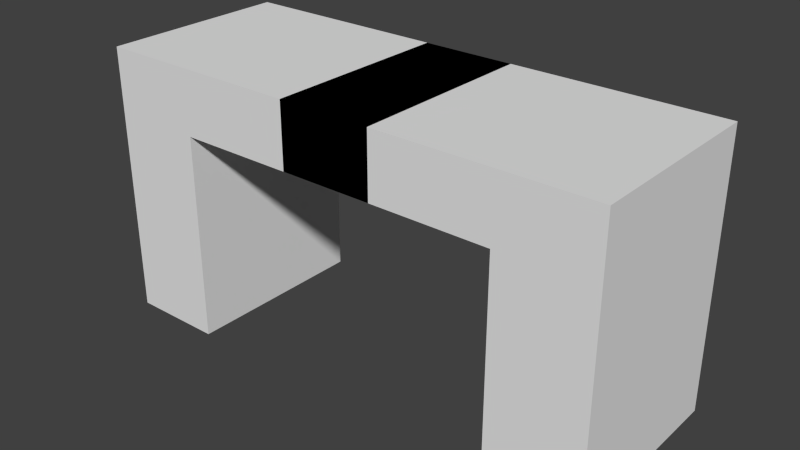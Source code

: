 # Source: Desk_Minimal.blend  (saved by Blender 2.75.0; exported with 4.5.12 LTS)
import bpy
from mathutils import Matrix  # noqa: F401  (used for matrix-valued properties, if any)

bpy.ops.wm.read_factory_settings(use_empty=True)
scene = bpy.context.scene
scene.name = 'Scene'

# ---- collections
col_collection_1 = bpy.data.collections.new('Collection 1'); scene.collection.children.link(col_collection_1)

# ---- materials (node trees are filled in below, after node groups)
mat_material = bpy.data.materials.new('Material')
mat_material.alpha_threshold = 0.0
mat_material.use_transparent_shadow = False
mat_material.roughness = 0.5
mat_material.line_color = (0.0, 0.0, 0.0, 1.0)

# ---- material node trees

# ---- world
world_world = bpy.data.worlds.new('World'); scene.world = world_world
world_world.color = (0.05088, 0.05088, 0.05088)
world_world.use_sun_shadow = False
world_world.sun_shadow_jitter_overblur = 0.0
world_world.cycles.sampling_method = 'MANUAL'
world_world.cycles.sample_map_resolution = 256

# ---- meshes
me_cube = bpy.data.meshes.new('Cube')
me_cube.from_pydata([(0.1815, 1.0, 0.05529), (0.1815, -1.0, 0.05529), (-1.0, -1.0, -1.0), (-1.0, 1.0, -1.0), (0.1815, 1.0, 1.0), (0.1815, -1.0, 1.0), (-1.0, -1.0, 1.0), (-1.0, 1.0, 1.0), (-0.6379, 1.0, 0.05529), (-0.6379, -1.0, 0.05529), (-0.6379, 1.0, 1.0), (-0.6379, -1.0, 1.0), (-0.6379, 1.0, -3.003), (-0.6379, -1.0, -3.003), (-1.0, -1.0, -3.003), (-1.0, 1.0, -3.003)], [], [(10, 7, 6, 11), (9, 11, 6, 2), (2, 6, 7, 3), (10, 8, 3, 7), (4, 0, 8, 10), (1, 5, 11, 9), (4, 10, 11, 5), (0, 1, 9, 8), (12, 13, 14, 15), (9, 13, 12, 8), (2, 14, 13, 9), (3, 15, 14, 2), (8, 12, 15, 3)])
me_cube.materials.append(mat_material)
me_cube.use_remesh_preserve_volume = False
me_cube.use_remesh_preserve_attributes = False
me_cube.use_mirror_vertex_groups = False
me_cube.update()

# ---- objects
ob_cube = bpy.data.objects.new('Cube', me_cube)

# ---- transforms, parenting, visibility, modifiers, constraints
ob_cube.location = (-0.5708, 0.0, 1.0)
ob_cube.scale = (3.784, 1.4, 1.0)
ob_cube.lock_rotations_4d = False
ob_cube.empty_display_type = 'ARROWS'
ob_cube.lineart.crease_threshold = 0.0
_m = ob_cube.modifiers.new('Mirror', 'MIRROR')

# ---- collection membership
col_collection_1.objects.link(ob_cube)

# ---- scene / render settings (as saved in the file)
scene.frame_start = 1; scene.frame_end = 250; scene.frame_set(1)
scene.render.engine = 'BLENDER_EEVEE_NEXT'
scene.render.resolution_percentage = 50
scene.render.dither_intensity = 0.0
scene.cycles.use_denoising = False
scene.cycles.samples = 10
scene.cycles.sampling_pattern = 'TABULATED_SOBOL'
scene.cycles.light_sampling_threshold = 0.0
scene.cycles.use_adaptive_sampling = False
scene.cycles.use_light_tree = False
scene.cycles.blur_glossy = 0.0
scene.cycles.pixel_filter_type = 'GAUSSIAN'
scene.cycles.sample_clamp_indirect = 0.0
scene.view_settings.view_transform = 'Standard'
bpy.context.view_layer.update()

# ---- added for rendering (the .blend has no active camera and no usable light): camera, sun
cam_auto = bpy.data.cameras.new('AutoCamera')
cam_auto.lens = 50.0
cam_auto.sensor_width = 36.0
cam_auto.clip_end = 1000.0
ob_auto_camera = bpy.data.objects.new('AutoCamera', cam_auto)
scene.collection.objects.link(ob_auto_camera)
ob_auto_camera.location = (7.76379, -10.0015, 6.66618)
ob_auto_camera.rotation_euler = (1.09748, -7.21219e-08, 0.694738)
scene.camera = ob_auto_camera
light_auto_sun = bpy.data.lights.new('AutoSun', 'SUN')
light_auto_sun.energy = 3.0
light_auto_sun.angle = 0.0523599
ob_auto_sun = bpy.data.objects.new('AutoSun', light_auto_sun)
scene.collection.objects.link(ob_auto_sun)
ob_auto_sun.rotation_euler = (0.872665, 0.174533, 0.523599)
bpy.context.view_layer.update()
